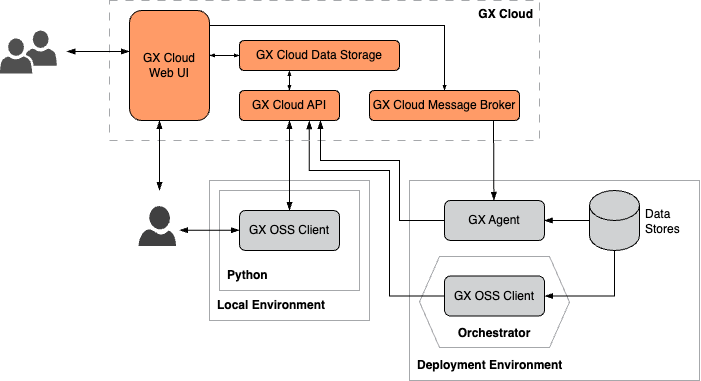

The diagram above was exported from draw.io. Its source (the exported page's mxGraphModel, read from the mxfile embedded in the PNG):
<mxGraphModel dx="810" dy="498" grid="1" gridSize="10" guides="1" tooltips="1" connect="1" arrows="1" fold="1" page="1" pageScale="1" pageWidth="1100" pageHeight="850" math="0" shadow="0">
  <root>
    <mxCell id="0" />
    <mxCell id="1" parent="0" />
    <mxCell id="79wA89e9NnCezc2LXTsM-32" value="" style="rounded=0;whiteSpace=wrap;html=1;strokeColor=#a6a8ab;fillColor=none;perimeterSpacing=0;" parent="1" vertex="1">
      <mxGeometry x="240" y="250" width="160" height="140" as="geometry" />
    </mxCell>
    <mxCell id="pKo_-XbmdBcV7QkTmMUj-1" value="" style="rounded=0;whiteSpace=wrap;html=1;strokeColor=#A6A8AB;fillColor=none;perimeterSpacing=0;" parent="1" vertex="1">
      <mxGeometry x="440" y="250" width="290" height="200" as="geometry" />
    </mxCell>
    <mxCell id="pKo_-XbmdBcV7QkTmMUj-27" value="" style="shape=hexagon;perimeter=hexagonPerimeter2;whiteSpace=wrap;html=1;fixedSize=1;fillColor=none;strokeColor=#A6A8AB;" parent="1" vertex="1">
      <mxGeometry x="450" y="326" width="150" height="91" as="geometry" />
    </mxCell>
    <mxCell id="pKo_-XbmdBcV7QkTmMUj-6" value="&lt;b&gt;Deployment Environment&lt;/b&gt;" style="text;html=1;strokeColor=none;fillColor=none;align=left;verticalAlign=bottom;whiteSpace=wrap;rounded=0;spacing=8;spacingTop=0;spacingLeft=0;spacingRight=0;spacingBottom=0;" parent="1" vertex="1">
      <mxGeometry x="440" y="420" width="190" height="30" as="geometry" />
    </mxCell>
    <mxCell id="pKo_-XbmdBcV7QkTmMUj-14" value="" style="endArrow=blockThin;startArrow=none;html=1;rounded=0;startFill=0;endFill=1;edgeStyle=orthogonalEdgeStyle;exitX=0;exitY=0.5;exitDx=0;exitDy=0;entryX=0.698;entryY=1.008;entryDx=0;entryDy=0;entryPerimeter=0;" parent="1" source="pKo_-XbmdBcV7QkTmMUj-20" edge="1" target="yuvy65hC9Idy5uh6YItI-5">
      <mxGeometry width="50" height="50" relative="1" as="geometry">
        <mxPoint x="500" y="230" as="sourcePoint" />
        <mxPoint x="410" y="220" as="targetPoint" />
        <Array as="points">
          <mxPoint x="420" y="366" />
          <mxPoint x="420" y="240" />
          <mxPoint x="340" y="240" />
        </Array>
      </mxGeometry>
    </mxCell>
    <mxCell id="pKo_-XbmdBcV7QkTmMUj-19" value="&lt;b&gt;Orchestrator&lt;/b&gt;" style="text;html=1;strokeColor=none;fillColor=none;align=center;verticalAlign=bottom;whiteSpace=wrap;rounded=0;spacing=0;spacingTop=2;spacingLeft=6;spacingRight=6;spacingBottom=6;" parent="1" vertex="1">
      <mxGeometry x="475" y="385.5" width="100" height="30" as="geometry" />
    </mxCell>
    <mxCell id="pKo_-XbmdBcV7QkTmMUj-20" value="GX OSS Client" style="rounded=1;whiteSpace=wrap;html=1;glass=0;strokeWidth=1;fillColor=#D0D2D3;" parent="1" vertex="1">
      <mxGeometry x="475" y="345.5" width="100" height="40" as="geometry" />
    </mxCell>
    <mxCell id="pKo_-XbmdBcV7QkTmMUj-21" value="" style="sketch=0;aspect=fixed;pointerEvents=1;shadow=0;dashed=0;html=1;strokeColor=none;labelPosition=center;verticalLabelPosition=bottom;verticalAlign=top;align=center;fillColor=#404041;shape=mxgraph.azure.user" parent="1" vertex="1">
      <mxGeometry x="169" y="275.5" width="37.6" height="40" as="geometry" />
    </mxCell>
    <mxCell id="pKo_-XbmdBcV7QkTmMUj-22" value="" style="rounded=0;whiteSpace=wrap;html=1;strokeColor=#A6A8AB;fillColor=none;perimeterSpacing=0;" parent="1" vertex="1">
      <mxGeometry x="250" y="260" width="140" height="100" as="geometry" />
    </mxCell>
    <mxCell id="pKo_-XbmdBcV7QkTmMUj-23" value="&lt;b&gt;Python&lt;/b&gt;" style="text;html=1;strokeColor=none;fillColor=none;align=left;verticalAlign=bottom;whiteSpace=wrap;rounded=0;spacing=8;spacingTop=0;spacingLeft=0;spacingRight=0;spacingBottom=0;" parent="1" vertex="1">
      <mxGeometry x="250" y="330" width="60" height="30" as="geometry" />
    </mxCell>
    <mxCell id="pKo_-XbmdBcV7QkTmMUj-26" value="" style="endArrow=blockThin;startArrow=blockThin;html=1;rounded=0;startFill=1;endFill=1;edgeStyle=orthogonalEdgeStyle;" parent="1" edge="1">
      <mxGeometry width="50" height="50" relative="1" as="geometry">
        <mxPoint x="210" y="299.75" as="sourcePoint" />
        <mxPoint x="270" y="299.75" as="targetPoint" />
        <Array as="points" />
      </mxGeometry>
    </mxCell>
    <mxCell id="pKo_-XbmdBcV7QkTmMUj-29" value="" style="endArrow=none;startArrow=blockThin;html=1;rounded=0;startFill=1;endFill=0;entryX=0;entryY=0.5;entryDx=0;entryDy=0;entryPerimeter=0;" parent="1" edge="1" target="79wA89e9NnCezc2LXTsM-30">
      <mxGeometry width="50" height="50" relative="1" as="geometry">
        <mxPoint x="574.7" y="290" as="sourcePoint" />
        <mxPoint x="634.4000000000001" y="290" as="targetPoint" />
      </mxGeometry>
    </mxCell>
    <mxCell id="yuvy65hC9Idy5uh6YItI-1" value="" style="rounded=0;whiteSpace=wrap;html=1;strokeColor=#A6A8AB;fillColor=none;dashed=1;dashPattern=8 8;" parent="1" vertex="1">
      <mxGeometry x="140" y="70" width="430" height="140" as="geometry" />
    </mxCell>
    <mxCell id="yuvy65hC9Idy5uh6YItI-2" value="GX Cloud&lt;br&gt;Web UI" style="rounded=1;whiteSpace=wrap;html=1;strokeWidth=1;fillColor=#FF9B67;" parent="1" vertex="1">
      <mxGeometry x="160" y="80" width="80" height="110" as="geometry" />
    </mxCell>
    <mxCell id="yuvy65hC9Idy5uh6YItI-3" value="&lt;b&gt;GX Cloud&lt;/b&gt;" style="text;html=1;strokeColor=none;fillColor=none;align=right;verticalAlign=top;whiteSpace=wrap;rounded=0;spacing=0;spacingLeft=6;spacingTop=2;spacingRight=6;" parent="1" vertex="1">
      <mxGeometry x="500" y="70" width="70" height="30" as="geometry" />
    </mxCell>
    <mxCell id="yuvy65hC9Idy5uh6YItI-4" value="GX Cloud Data Storage" style="rounded=1;whiteSpace=wrap;html=1;strokeWidth=1;fillColor=#FF9B67;" parent="1" vertex="1">
      <mxGeometry x="270" y="110" width="160" height="30" as="geometry" />
    </mxCell>
    <mxCell id="yuvy65hC9Idy5uh6YItI-5" value="GX Cloud API" style="rounded=1;whiteSpace=wrap;html=1;strokeWidth=1;fillColor=#FF9B67;" parent="1" vertex="1">
      <mxGeometry x="270" y="160" width="100" height="30" as="geometry" />
    </mxCell>
    <mxCell id="yuvy65hC9Idy5uh6YItI-6" value="GX Cloud Message Broker" style="rounded=1;whiteSpace=wrap;html=1;strokeWidth=1;fillColor=#FF9B67;" parent="1" vertex="1">
      <mxGeometry x="400" y="160" width="150" height="30" as="geometry" />
    </mxCell>
    <mxCell id="yuvy65hC9Idy5uh6YItI-7" value="" style="endArrow=blockThin;html=1;rounded=0;startArrow=blockThin;startFill=1;endFill=1;endSize=3;startSize=3;entryX=0;entryY=0.5;entryDx=0;entryDy=0;" parent="1" target="yuvy65hC9Idy5uh6YItI-4" edge="1">
      <mxGeometry width="50" height="50" relative="1" as="geometry">
        <mxPoint x="240" y="124.86999999999999" as="sourcePoint" />
        <mxPoint x="260" y="124.86999999999999" as="targetPoint" />
      </mxGeometry>
    </mxCell>
    <mxCell id="yuvy65hC9Idy5uh6YItI-9" value="" style="endArrow=blockThin;html=1;rounded=0;edgeStyle=orthogonalEdgeStyle;endFill=1;endSize=3;jumpStyle=arc;jumpSize=6;exitX=1;exitY=0.25;exitDx=0;exitDy=0;entryX=0.5;entryY=0;entryDx=0;entryDy=0;" parent="1" source="yuvy65hC9Idy5uh6YItI-2" target="yuvy65hC9Idy5uh6YItI-6" edge="1">
      <mxGeometry width="50" height="50" relative="1" as="geometry">
        <mxPoint x="460" y="-20" as="sourcePoint" />
        <mxPoint x="610" y="140" as="targetPoint" />
        <Array as="points">
          <mxPoint x="240" y="95" />
          <mxPoint x="475" y="95" />
        </Array>
      </mxGeometry>
    </mxCell>
    <mxCell id="LiL0Rg9OvwGPr37xNp_3-4" value="" style="endArrow=blockThin;startArrow=blockThin;html=1;rounded=0;startFill=1;endFill=1;endSize=3;startSize=3;" parent="1" edge="1">
      <mxGeometry width="50" height="50" relative="1" as="geometry">
        <mxPoint x="319.88" y="160" as="sourcePoint" />
        <mxPoint x="319.88" y="140" as="targetPoint" />
      </mxGeometry>
    </mxCell>
    <mxCell id="6jYjrEv680PqfOlAxG3I-1" value="" style="endArrow=blockThin;startArrow=blockThin;html=1;rounded=0;entryX=0.5;entryY=1;entryDx=0;entryDy=0;startFill=1;endFill=1;" parent="1" edge="1">
      <mxGeometry width="50" height="50" relative="1" as="geometry">
        <mxPoint x="190" y="260" as="sourcePoint" />
        <mxPoint x="190" y="190" as="targetPoint" />
      </mxGeometry>
    </mxCell>
    <mxCell id="79wA89e9NnCezc2LXTsM-29" value="Data Stores" style="text;html=1;strokeColor=none;fillColor=none;align=left;verticalAlign=middle;whiteSpace=wrap;rounded=0;" parent="1" vertex="1">
      <mxGeometry x="674" y="276" width="46" height="30" as="geometry" />
    </mxCell>
    <mxCell id="79wA89e9NnCezc2LXTsM-30" value="" style="shape=cylinder3;whiteSpace=wrap;html=1;boundedLbl=1;backgroundOutline=1;size=15;strokeWidth=1;fillColor=#D0D2D3;" parent="1" vertex="1">
      <mxGeometry x="620" y="260" width="50" height="60" as="geometry" />
    </mxCell>
    <mxCell id="79wA89e9NnCezc2LXTsM-33" value="&lt;b&gt;Local Environment&lt;/b&gt;" style="text;html=1;strokeColor=none;fillColor=none;align=left;verticalAlign=bottom;whiteSpace=wrap;rounded=0;spacing=8;spacingTop=0;spacingLeft=0;spacingRight=0;spacingBottom=0;" parent="1" vertex="1">
      <mxGeometry x="240" y="360" width="150" height="30" as="geometry" />
    </mxCell>
    <mxCell id="79wA89e9NnCezc2LXTsM-34" value="" style="sketch=0;pointerEvents=1;shadow=0;dashed=0;html=1;strokeColor=none;fillColor=#505050;labelPosition=center;verticalLabelPosition=bottom;verticalAlign=top;outlineConnect=0;align=center;shape=mxgraph.office.users.users_two;" parent="1" vertex="1">
      <mxGeometry x="30.30000000000001" y="100" width="57" height="43" as="geometry" />
    </mxCell>
    <mxCell id="79wA89e9NnCezc2LXTsM-35" value="" style="endArrow=blockThin;startArrow=blockThin;html=1;rounded=0;startFill=1;endFill=1;exitX=0.5;exitY=0;exitDx=0;exitDy=0;" parent="1" edge="1">
      <mxGeometry width="50" height="50" relative="1" as="geometry">
        <mxPoint x="97.30000000000001" y="121" as="sourcePoint" />
        <mxPoint x="160" y="121" as="targetPoint" />
      </mxGeometry>
    </mxCell>
    <mxCell id="79wA89e9NnCezc2LXTsM-36" value="" style="endArrow=blockThin;startArrow=blockThin;html=1;rounded=0;startFill=1;endFill=1;exitX=0.5;exitY=0;exitDx=0;exitDy=0;" parent="1" edge="1" target="yuvy65hC9Idy5uh6YItI-5" source="pKo_-XbmdBcV7QkTmMUj-24">
      <mxGeometry width="50" height="50" relative="1" as="geometry">
        <mxPoint x="319.75" y="270" as="sourcePoint" />
        <mxPoint x="260" y="230" as="targetPoint" />
      </mxGeometry>
    </mxCell>
    <mxCell id="pKo_-XbmdBcV7QkTmMUj-24" value="GX OSS Client" style="rounded=1;whiteSpace=wrap;html=1;glass=0;strokeWidth=1;fillColor=#D0D2D3;" parent="1" vertex="1">
      <mxGeometry x="270" y="280" width="100" height="40" as="geometry" />
    </mxCell>
    <mxCell id="Prg3RM4tq6-tUfm7Zzjq-2" value="GX Agent" style="rounded=1;whiteSpace=wrap;html=1;glass=0;strokeWidth=1;fillColor=#D0D2D3;" vertex="1" parent="1">
      <mxGeometry x="475" y="270" width="100" height="40" as="geometry" />
    </mxCell>
    <mxCell id="IVu_bvz1Mba-LvlRABdC-2" value="" style="endArrow=none;startArrow=blockThin;html=1;rounded=0;startFill=1;endFill=0;entryX=0.5;entryY=1;entryDx=0;entryDy=0;entryPerimeter=0;exitX=1;exitY=0.5;exitDx=0;exitDy=0;edgeStyle=orthogonalEdgeStyle;" edge="1" parent="1" source="pKo_-XbmdBcV7QkTmMUj-20" target="79wA89e9NnCezc2LXTsM-30">
      <mxGeometry width="50" height="50" relative="1" as="geometry">
        <mxPoint x="584.7" y="300" as="sourcePoint" />
        <mxPoint x="663" y="300" as="targetPoint" />
        <Array as="points">
          <mxPoint x="645" y="366" />
        </Array>
      </mxGeometry>
    </mxCell>
    <mxCell id="hPWT21rHX82GqhYPNw4c-1" value="" style="endArrow=blockThin;startArrow=none;html=1;rounded=0;startFill=0;endFill=1;edgeStyle=orthogonalEdgeStyle;exitX=0;exitY=0.5;exitDx=0;exitDy=0;entryX=0.808;entryY=0.992;entryDx=0;entryDy=0;entryPerimeter=0;" edge="1" parent="1" source="Prg3RM4tq6-tUfm7Zzjq-2" target="yuvy65hC9Idy5uh6YItI-5">
      <mxGeometry width="50" height="50" relative="1" as="geometry">
        <mxPoint x="510" y="376" as="sourcePoint" />
        <mxPoint x="370" y="220" as="targetPoint" />
        <Array as="points">
          <mxPoint x="430" y="290" />
          <mxPoint x="430" y="230" />
          <mxPoint x="351" y="230" />
          <mxPoint x="351" y="190" />
        </Array>
      </mxGeometry>
    </mxCell>
    <mxCell id="hPWT21rHX82GqhYPNw4c-2" value="" style="endArrow=none;startArrow=blockThin;html=1;rounded=0;startFill=1;endFill=0;exitX=0.5;exitY=0;exitDx=0;exitDy=0;" edge="1" parent="1">
      <mxGeometry width="50" height="50" relative="1" as="geometry">
        <mxPoint x="524.45" y="270" as="sourcePoint" />
        <mxPoint x="524" y="190" as="targetPoint" />
      </mxGeometry>
    </mxCell>
  </root>
</mxGraphModel>